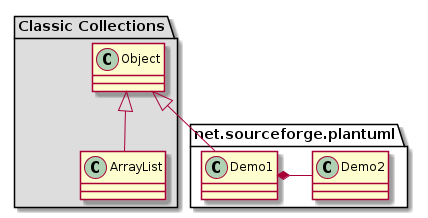

The diagram above was rendered by PlantUML. Its source (embedded in the PNG):
@startuml
package "Classic Collections" #DDDDDD {
  Object <|-- ArrayList
}
package net.sourceforge.plantuml {
  Object <|-- Demo1
  Demo1 *- Demo2
}
@enduml